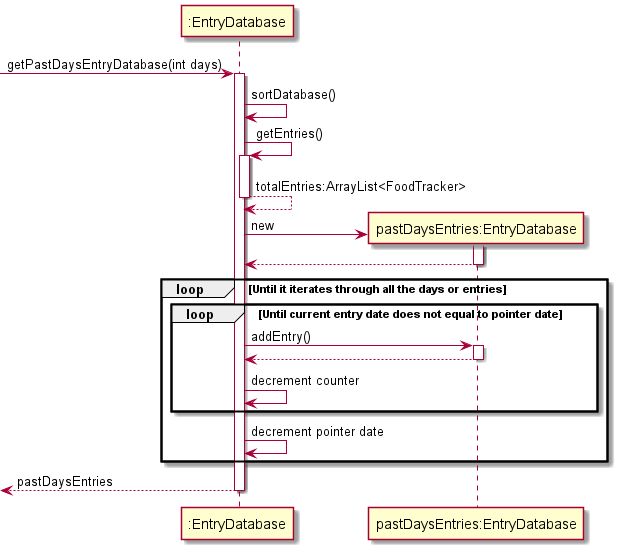

The diagram above was rendered by PlantUML. Its source (embedded in the PNG):
@startuml
'https://plantuml.com/sequence-diagram

-> ":EntryDatabase": getPastDaysEntryDatabase(int days)
activate ":EntryDatabase"

":EntryDatabase" -> ":EntryDatabase": sortDatabase()

":EntryDatabase" -> ":EntryDatabase": getEntries()
activate ":EntryDatabase"
":EntryDatabase" --> ":EntryDatabase": totalEntries:ArrayList<FoodTracker>
deactivate ":EntryDatabase"
create "pastDaysEntries:EntryDatabase"
":EntryDatabase" -> "pastDaysEntries:EntryDatabase": new
activate "pastDaysEntries:EntryDatabase"
return

loop Until it iterates through all the days or entries
    loop Until current entry date does not equal to pointer date

        ":EntryDatabase" -> "pastDaysEntries:EntryDatabase": addEntry()
        activate "pastDaysEntries:EntryDatabase"
        return

        ":EntryDatabase" -> ":EntryDatabase": decrement counter

    end

    ":EntryDatabase" -> ":EntryDatabase": decrement pointer date
end

return pastDaysEntries
@enduml